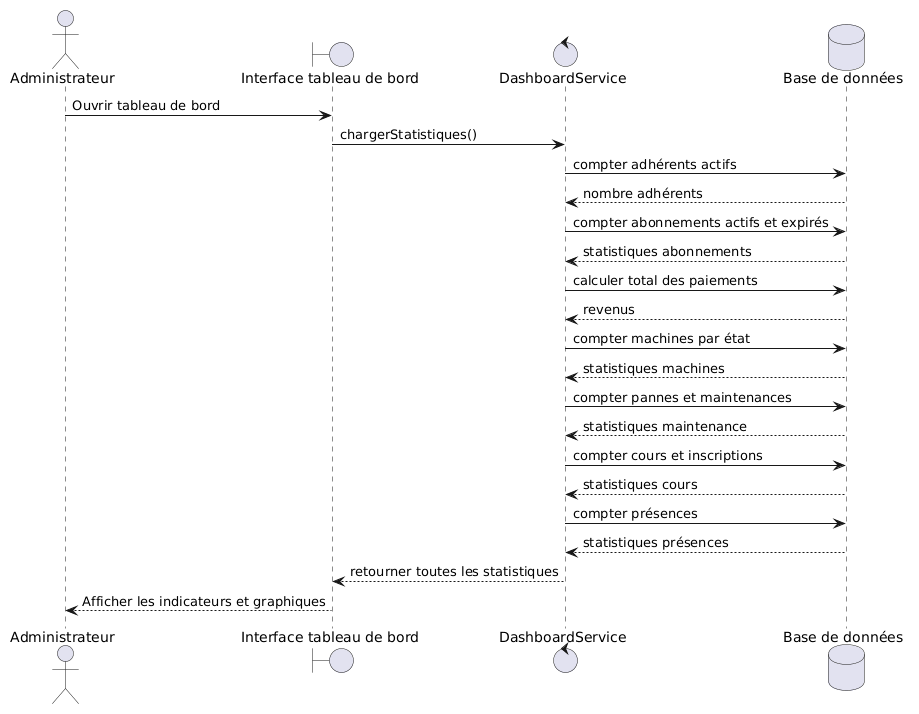

The diagram above was rendered by PlantUML. Its source (embedded in the PNG):
@startuml
actor Administrateur
boundary "Interface tableau de bord" as UI
control "DashboardService" as Service
database "Base de données" as DB

Administrateur -> UI : Ouvrir tableau de bord
UI -> Service : chargerStatistiques()

Service -> DB : compter adhérents actifs
DB --> Service : nombre adhérents

Service -> DB : compter abonnements actifs et expirés
DB --> Service : statistiques abonnements

Service -> DB : calculer total des paiements
DB --> Service : revenus

Service -> DB : compter machines par état
DB --> Service : statistiques machines

Service -> DB : compter pannes et maintenances
DB --> Service : statistiques maintenance

Service -> DB : compter cours et inscriptions
DB --> Service : statistiques cours

Service -> DB : compter présences
DB --> Service : statistiques présences

Service --> UI : retourner toutes les statistiques
UI --> Administrateur : Afficher les indicateurs et graphiques
@enduml